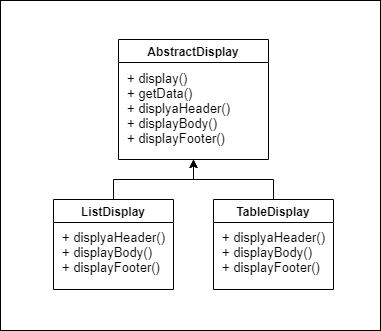

The diagram above was exported from draw.io. Its source (the exported page's mxGraphModel, read from the mxfile embedded in the PNG):
<mxGraphModel dx="773" dy="575" grid="1" gridSize="10" guides="1" tooltips="1" connect="1" arrows="1" fold="1" page="1" pageScale="1" pageWidth="827" pageHeight="1169" math="0" shadow="0">
  <root>
    <mxCell id="0" />
    <mxCell id="1" parent="0" />
    <mxCell id="17" value="" style="rounded=0;whiteSpace=wrap;html=1;fontSize=13;" vertex="1" parent="1">
      <mxGeometry x="182" y="161" width="380" height="330" as="geometry" />
    </mxCell>
    <mxCell id="9" value="AbstractDisplay" style="swimlane;" vertex="1" parent="1">
      <mxGeometry x="300" y="200" width="150" height="120" as="geometry" />
    </mxCell>
    <mxCell id="10" value="&lt;div style=&quot;text-align: left; font-size: 13px;&quot;&gt;&lt;span style=&quot;font-size: 13px;&quot;&gt;+ display()&lt;/span&gt;&lt;/div&gt;&lt;div style=&quot;text-align: left; font-size: 13px;&quot;&gt;&lt;span style=&quot;font-size: 13px;&quot;&gt;+ getData()&lt;/span&gt;&lt;/div&gt;&lt;div style=&quot;text-align: left; font-size: 13px;&quot;&gt;&lt;span style=&quot;font-size: 13px;&quot;&gt;+ displyaHeader()&lt;/span&gt;&lt;/div&gt;&lt;div style=&quot;text-align: left; font-size: 13px;&quot;&gt;&lt;span style=&quot;font-size: 13px;&quot;&gt;+ displayBody()&lt;/span&gt;&lt;/div&gt;&lt;div style=&quot;text-align: left; font-size: 13px;&quot;&gt;&lt;span style=&quot;font-size: 13px;&quot;&gt;+ displayFooter()&lt;/span&gt;&lt;/div&gt;" style="text;html=1;align=center;verticalAlign=middle;resizable=0;points=[];autosize=1;strokeColor=none;fontSize=13;" vertex="1" parent="9">
      <mxGeometry y="24" width="120" height="90" as="geometry" />
    </mxCell>
    <mxCell id="15" style="edgeStyle=orthogonalEdgeStyle;rounded=0;orthogonalLoop=1;jettySize=auto;html=1;entryX=0.5;entryY=1;entryDx=0;entryDy=0;fontSize=13;" edge="1" parent="1" source="11" target="9">
      <mxGeometry relative="1" as="geometry" />
    </mxCell>
    <mxCell id="11" value="ListDisplay" style="swimlane;" vertex="1" parent="1">
      <mxGeometry x="235" y="360" width="120" height="90" as="geometry" />
    </mxCell>
    <mxCell id="12" value="&lt;div style=&quot;text-align: left ; font-size: 13px&quot;&gt;&lt;span&gt;+ displyaHeader()&lt;/span&gt;&lt;br&gt;&lt;/div&gt;&lt;div style=&quot;text-align: left ; font-size: 13px&quot;&gt;&lt;span style=&quot;font-size: 13px&quot;&gt;+ displayBody()&lt;/span&gt;&lt;/div&gt;&lt;div style=&quot;text-align: left ; font-size: 13px&quot;&gt;&lt;span style=&quot;font-size: 13px&quot;&gt;+ displayFooter()&lt;/span&gt;&lt;/div&gt;" style="text;html=1;align=center;verticalAlign=middle;resizable=0;points=[];autosize=1;strokeColor=none;fontSize=13;" vertex="1" parent="11">
      <mxGeometry y="28" width="120" height="50" as="geometry" />
    </mxCell>
    <mxCell id="16" style="edgeStyle=orthogonalEdgeStyle;rounded=0;orthogonalLoop=1;jettySize=auto;html=1;entryX=0.5;entryY=1;entryDx=0;entryDy=0;fontSize=13;" edge="1" parent="1" source="13" target="9">
      <mxGeometry relative="1" as="geometry" />
    </mxCell>
    <mxCell id="13" value="TableDisplay" style="swimlane;startSize=23;" vertex="1" parent="1">
      <mxGeometry x="395" y="360" width="120" height="90" as="geometry" />
    </mxCell>
    <mxCell id="14" value="&lt;div style=&quot;text-align: left ; font-size: 13px&quot;&gt;&lt;span&gt;+ displyaHeader()&lt;/span&gt;&lt;br&gt;&lt;/div&gt;&lt;div style=&quot;text-align: left ; font-size: 13px&quot;&gt;&lt;span style=&quot;font-size: 13px&quot;&gt;+ displayBody()&lt;/span&gt;&lt;/div&gt;&lt;div style=&quot;text-align: left ; font-size: 13px&quot;&gt;&lt;span style=&quot;font-size: 13px&quot;&gt;+ displayFooter()&lt;/span&gt;&lt;/div&gt;" style="text;html=1;align=center;verticalAlign=middle;resizable=0;points=[];autosize=1;strokeColor=none;fontSize=13;" vertex="1" parent="13">
      <mxGeometry y="28" width="120" height="50" as="geometry" />
    </mxCell>
  </root>
</mxGraphModel>